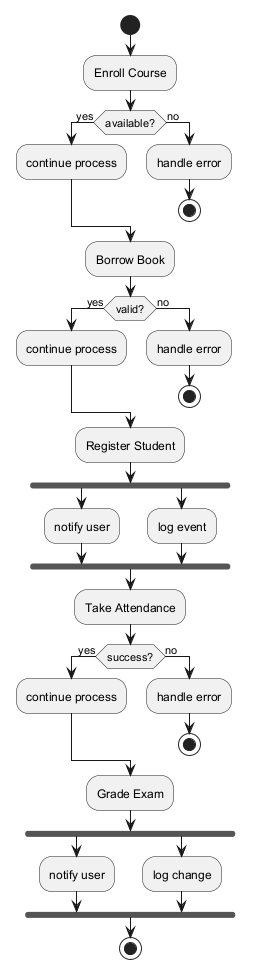

The diagram above was rendered by PlantUML. Its source (embedded in the PNG):
@startuml

start
:Enroll Course;
if (available?) then (yes)
:continue process;
else (no)
:handle error;
stop
endif
:Borrow Book;
if (valid?) then (yes)
:continue process;
else (no)
:handle error;
stop
endif
:Register Student;
fork
:notify user;
fork again
:log event;
end fork
:Take Attendance;
if (success?) then (yes)
:continue process;
else (no)
:handle error;
stop
endif
:Grade Exam;
fork
:notify user;
fork again
:log change;
end fork
stop
@enduml